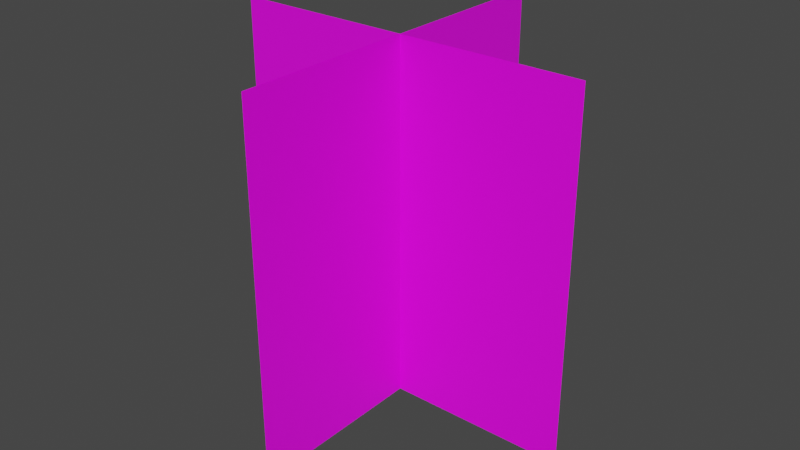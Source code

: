 # Source: plant.blend  (saved by Blender 2.93.21; exported with 4.5.12 LTS)
import bpy
from mathutils import Matrix  # noqa: F401  (used for matrix-valued properties, if any)

bpy.ops.wm.read_factory_settings(use_empty=True)
scene = bpy.context.scene
scene.name = 'Scene'

# ---- collections
col_collection = bpy.data.collections.new('Collection'); scene.collection.children.link(col_collection)

# ---- images (referenced by path relative to the original .blend; pixels are not part of the script)
import os
ASSET_DIR = os.environ.get("B2B_ASSET_DIR", "")  # directory of the original .blend (textures are referenced by path, not embedded)
HERE = os.path.dirname(os.path.abspath(__file__))  # packed textures are extracted next to this script under _unpacked/

def load_image(name, relpath, width, height, colorspace="sRGB"):
    """Load a texture the original file referenced (path relative to the .blend, or extracted next to this script)."""
    p = next((c for c in (os.path.join(HERE, relpath), os.path.join(ASSET_DIR, relpath)) if relpath and os.path.exists(c)), "")
    if p:
        img = bpy.data.images.load(p, check_existing=True)
        img.name = name
    else:  # same state as the original file: an image datablock whose file is absent (Cycles renders it pink)
        img = bpy.data.images.new(name, width, height)
        img.source = "FILE"
        img.filepath = "//" + (relpath or name)
    img.colorspace_settings.name = colorspace
    return img
img_blue_flower_8_png = load_image('blue flower 8.png', 'grass1 flower.png', 1024, 1024, 'sRGB')

# ---- materials (node trees are filled in below, after node groups)
mat_flor = bpy.data.materials.new('flor')
mat_flor.use_transparent_shadow = False

# ---- material node trees
mat_flor.use_nodes = True; mat_flor.node_tree.nodes.clear()
_N = mat_flor.node_tree.nodes; _L = mat_flor.node_tree.links
n0 = _N.new('ShaderNodeBsdfPrincipled'); n0.name = 'Principled BSDF'; n0.location = (10, 300)
n0.distribution = 'GGX'
n0.subsurface_method = 'BURLEY'
n0.inputs[3].default_value = 1.45
n0.inputs[27].default_value = (0.0, 0.0, 0.0, 1.0)
n0.inputs[28].default_value = 1.0
n1 = _N.new('ShaderNodeOutputMaterial'); n1.name = 'Material Output'; n1.location = (300, 300)
n2 = _N.new('ShaderNodeTexImage'); n2.name = 'Image Texture'; n2.location = (-387, 194)
n2.image = img_blue_flower_8_png
n2.interpolation = 'Closest'
_L.new(n0.outputs[0], n1.inputs[0])
_L.new(n2.outputs[0], n0.inputs[0])
n1.is_active_output = True

# ---- world
world_world = bpy.data.worlds.new('World'); scene.world = world_world
world_world.use_nodes = True; world_world.node_tree.nodes.clear()
_N = world_world.node_tree.nodes; _L = world_world.node_tree.links
n0 = _N.new('ShaderNodeOutputWorld'); n0.name = 'World Output'; n0.location = (300, 300)
n1 = _N.new('ShaderNodeBackground'); n1.name = 'Background'; n1.location = (10, 300)
n1.inputs[0].default_value = (0.05088, 0.05088, 0.05088, 1.0)
_L.new(n1.outputs[0], n0.inputs[0])
n0.is_active_output = True
world_world.color = (0.05088, 0.05088, 0.05088)
world_world.use_sun_shadow = False
world_world.sun_shadow_jitter_overblur = 0.0

# ---- meshes
me_plane = bpy.data.meshes.new('Plane')
me_plane.from_pydata([(-0.4998, 0.00011, 0.002337), (0.5002, 0.00011, 0.002337), (-0.4998, 1.0, 0.002337), (0.5002, 1.0, 0.002337), (-0.4995, 1.0, 0.0004674), (0.5005, 1.0, 0.0004674), (-0.4995, 0.00011, 0.0004675), (0.5005, 0.00011, 0.0004675), (0.00283, 1.0, 0.5005), (0.00283, 0.00011, 0.5005), (0.00283, 1.0, -0.4995), (0.00283, 0.00011, -0.4995), (0.0004983, 0.00011, 0.5005), (0.0004983, 1.0, 0.5005), (0.0004983, 0.00011, -0.4995), (0.0004983, 1.0, -0.4995)], [], [(0, 1, 3, 2), (4, 5, 7, 6), (8, 9, 11, 10), (12, 13, 15, 14)])
_uv = me_plane.uv_layers.new(name='UVMap')
_uv.uv.foreach_set('vector', [1.0, 1.024e-07, 0.0, -1.863e-09, 0.0, 0.9789, 1.0, 0.9789, 1.0, 0.9789, 0.0, 0.9789, 0.0, 1.187e-07, 1.0, 1.444e-08, 1.0, 0.9789, 1.0, -1.192e-07, 5.96e-08, -1.192e-07, 5.96e-08, 0.9789, 1.0, 0.0, 1.0, 0.9789, 1.192e-07, 0.9789, 1.192e-07, 0.0])
me_plane.materials.append(mat_flor)
me_plane.use_remesh_fix_poles = True
me_plane.use_remesh_preserve_attributes = False
me_plane.use_mirror_vertex_groups = False
me_plane.update()

# ---- objects
ob_plane = bpy.data.objects.new('Plane', me_plane)

# ---- transforms, parenting, visibility, modifiers, constraints
ob_plane.location = (0.0, 0.0, 0.0)
ob_plane.rotation_euler = (1.571, -0.0, 0.0)
ob_plane.lineart.crease_threshold = 0.0

# ---- collection membership
col_collection.objects.link(ob_plane)

# ---- scene / render settings (as saved in the file)
scene.frame_start = 1; scene.frame_end = 250; scene.frame_set(1)
scene.render.engine = 'BLENDER_EEVEE_NEXT'
scene.cycles.use_denoising = False
scene.cycles.samples = 128
scene.cycles.sampling_pattern = 'TABULATED_SOBOL'
scene.cycles.use_adaptive_sampling = False
scene.cycles.use_light_tree = False
scene.view_settings.view_transform = 'Filmic'
bpy.context.view_layer.update()

# ---- added for rendering (the .blend has no active camera and no usable light): camera, sun
cam_auto = bpy.data.cameras.new('AutoCamera')
cam_auto.lens = 50.0
cam_auto.sensor_width = 36.0
cam_auto.clip_end = 1000.0
ob_auto_camera = bpy.data.objects.new('AutoCamera', cam_auto)
scene.collection.objects.link(ob_auto_camera)
ob_auto_camera.location = (1.60305, -1.92373, 1.78228)
ob_auto_camera.rotation_euler = (1.09748, -7.21219e-08, 0.694738)
scene.camera = ob_auto_camera
light_auto_sun = bpy.data.lights.new('AutoSun', 'SUN')
light_auto_sun.energy = 3.0
light_auto_sun.angle = 0.0523599
ob_auto_sun = bpy.data.objects.new('AutoSun', light_auto_sun)
scene.collection.objects.link(ob_auto_sun)
ob_auto_sun.rotation_euler = (0.872665, 0.174533, 0.523599)
bpy.context.view_layer.update()
